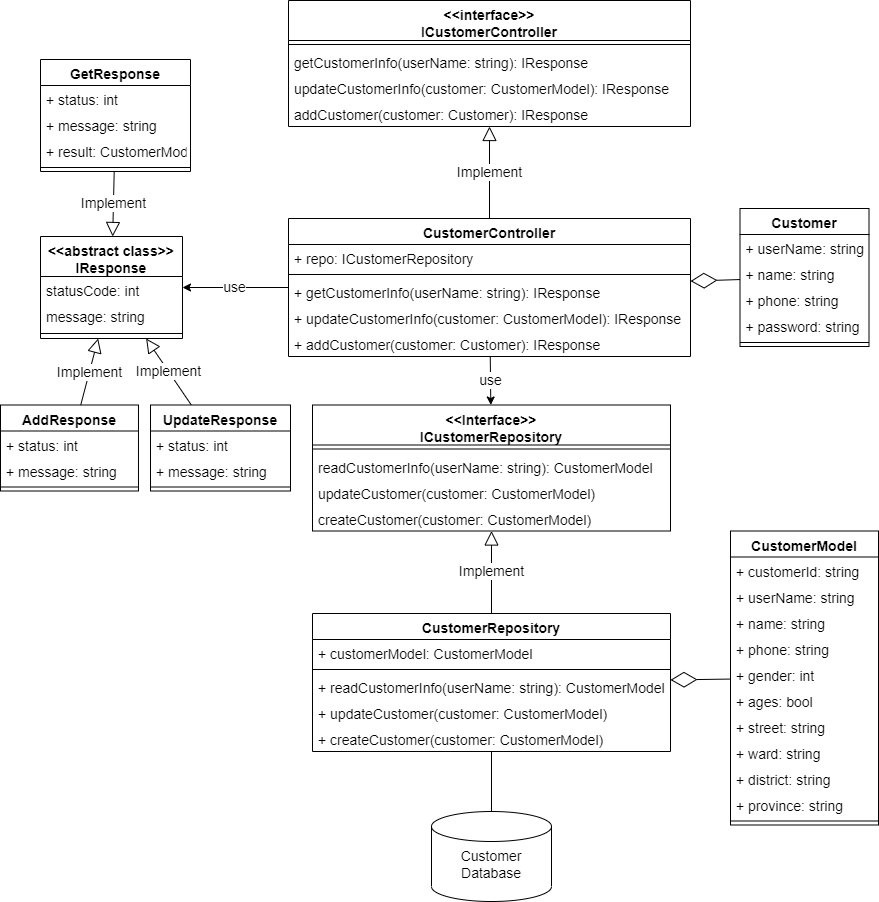

The diagram above was exported from draw.io. Its source (the exported page's mxGraphModel, read from the mxfile embedded in the PNG):
<mxGraphModel dx="5422" dy="5763" grid="1" gridSize="10" guides="1" tooltips="1" connect="1" arrows="1" fold="1" page="1" pageScale="1" pageWidth="3300" pageHeight="4681" math="0" shadow="0">
  <root>
    <mxCell id="0" />
    <mxCell id="1" parent="0" />
    <mxCell id="2" value="&lt;br style=&quot;font-size: 14px;&quot;&gt;Customer Database" style="strokeWidth=1;html=1;shape=mxgraph.flowchart.database;whiteSpace=wrap;fontSize=14;" vertex="1" parent="1">
      <mxGeometry x="-829" y="1880" width="120" height="90" as="geometry" />
    </mxCell>
    <mxCell id="3" value="use" style="edgeStyle=none;rounded=0;orthogonalLoop=1;jettySize=auto;html=1;endArrow=classic;endFill=1;fontSize=14;" edge="1" source="4" target="30" parent="1">
      <mxGeometry relative="1" as="geometry" />
    </mxCell>
    <mxCell id="4" value="CustomerController" style="swimlane;fontStyle=1;align=center;verticalAlign=top;childLayout=stackLayout;horizontal=1;startSize=26;horizontalStack=0;resizeParent=1;resizeParentMax=0;resizeLast=0;collapsible=1;marginBottom=0;fontSize=14;" vertex="1" parent="1">
      <mxGeometry x="-972" y="1287" width="402" height="138" as="geometry" />
    </mxCell>
    <mxCell id="5" value="+ repo: ICustomerRepository" style="text;strokeColor=none;fillColor=none;align=left;verticalAlign=top;spacingLeft=4;spacingRight=4;overflow=hidden;rotatable=0;points=[[0,0.5],[1,0.5]];portConstraint=eastwest;fontSize=14;" vertex="1" parent="4">
      <mxGeometry y="26" width="402" height="26" as="geometry" />
    </mxCell>
    <mxCell id="6" value="" style="line;strokeWidth=1;fillColor=none;align=left;verticalAlign=middle;spacingTop=-1;spacingLeft=3;spacingRight=3;rotatable=0;labelPosition=right;points=[];portConstraint=eastwest;strokeColor=inherit;fontSize=14;" vertex="1" parent="4">
      <mxGeometry y="52" width="402" height="8" as="geometry" />
    </mxCell>
    <mxCell id="7" value="+ getCustomerInfo(userName: string): IResponse" style="text;strokeColor=none;fillColor=none;align=left;verticalAlign=top;spacingLeft=4;spacingRight=4;overflow=hidden;rotatable=0;points=[[0,0.5],[1,0.5]];portConstraint=eastwest;fontSize=14;" vertex="1" parent="4">
      <mxGeometry y="60" width="402" height="26" as="geometry" />
    </mxCell>
    <mxCell id="8" value="+ updateCustomerInfo(customer: CustomerModel): IResponse" style="text;strokeColor=none;fillColor=none;align=left;verticalAlign=top;spacingLeft=4;spacingRight=4;overflow=hidden;rotatable=0;points=[[0,0.5],[1,0.5]];portConstraint=eastwest;fontSize=14;" vertex="1" parent="4">
      <mxGeometry y="86" width="402" height="26" as="geometry" />
    </mxCell>
    <mxCell id="9" value="+ addCustomer(customer: Customer): IResponse" style="text;strokeColor=none;fillColor=none;align=left;verticalAlign=top;spacingLeft=4;spacingRight=4;overflow=hidden;rotatable=0;points=[[0,0.5],[1,0.5]];portConstraint=eastwest;fontSize=14;" vertex="1" parent="4">
      <mxGeometry y="112" width="402" height="26" as="geometry" />
    </mxCell>
    <mxCell id="10" style="rounded=0;orthogonalLoop=1;jettySize=auto;html=1;endArrow=none;endFill=0;fontSize=14;" edge="1" source="12" target="2" parent="1">
      <mxGeometry relative="1" as="geometry" />
    </mxCell>
    <mxCell id="11" value="Implement" style="rounded=0;orthogonalLoop=1;jettySize=auto;html=1;endArrow=block;endFill=0;endSize=12;fontSize=14;" edge="1" source="12" target="30" parent="1">
      <mxGeometry relative="1" as="geometry" />
    </mxCell>
    <mxCell id="12" value="CustomerRepository" style="swimlane;fontStyle=1;align=center;verticalAlign=top;childLayout=stackLayout;horizontal=1;startSize=26;horizontalStack=0;resizeParent=1;resizeParentMax=0;resizeLast=0;collapsible=1;marginBottom=0;fontSize=14;" vertex="1" parent="1">
      <mxGeometry x="-948" y="1682" width="358" height="138" as="geometry" />
    </mxCell>
    <mxCell id="13" value="+ customerModel: CustomerModel" style="text;strokeColor=none;fillColor=none;align=left;verticalAlign=top;spacingLeft=4;spacingRight=4;overflow=hidden;rotatable=0;points=[[0,0.5],[1,0.5]];portConstraint=eastwest;fontSize=14;" vertex="1" parent="12">
      <mxGeometry y="26" width="358" height="26" as="geometry" />
    </mxCell>
    <mxCell id="14" value="" style="line;strokeWidth=1;fillColor=none;align=left;verticalAlign=middle;spacingTop=-1;spacingLeft=3;spacingRight=3;rotatable=0;labelPosition=right;points=[];portConstraint=eastwest;strokeColor=inherit;fontSize=14;" vertex="1" parent="12">
      <mxGeometry y="52" width="358" height="8" as="geometry" />
    </mxCell>
    <mxCell id="15" value="+ readCustomerInfo(userName: string): CustomerModel" style="text;strokeColor=none;fillColor=none;align=left;verticalAlign=top;spacingLeft=4;spacingRight=4;overflow=hidden;rotatable=0;points=[[0,0.5],[1,0.5]];portConstraint=eastwest;fontSize=14;" vertex="1" parent="12">
      <mxGeometry y="60" width="358" height="26" as="geometry" />
    </mxCell>
    <mxCell id="16" value="+ updateCustomer(customer: CustomerModel)" style="text;strokeColor=none;fillColor=none;align=left;verticalAlign=top;spacingLeft=4;spacingRight=4;overflow=hidden;rotatable=0;points=[[0,0.5],[1,0.5]];portConstraint=eastwest;fontSize=14;" vertex="1" parent="12">
      <mxGeometry y="86" width="358" height="26" as="geometry" />
    </mxCell>
    <mxCell id="17" value="+ createCustomer(customer: CustomerModel)" style="text;strokeColor=none;fillColor=none;align=left;verticalAlign=top;spacingLeft=4;spacingRight=4;overflow=hidden;rotatable=0;points=[[0,0.5],[1,0.5]];portConstraint=eastwest;fontSize=14;" vertex="1" parent="12">
      <mxGeometry y="112" width="358" height="26" as="geometry" />
    </mxCell>
    <mxCell id="18" value="CustomerModel" style="swimlane;fontStyle=1;align=center;verticalAlign=top;childLayout=stackLayout;horizontal=1;startSize=26;horizontalStack=0;resizeParent=1;resizeParentMax=0;resizeLast=0;collapsible=1;marginBottom=0;fontSize=14;" vertex="1" parent="1">
      <mxGeometry x="-530" y="1599.5" width="148" height="294" as="geometry" />
    </mxCell>
    <mxCell id="19" value="+ customerId: string" style="text;strokeColor=none;fillColor=none;align=left;verticalAlign=top;spacingLeft=4;spacingRight=4;overflow=hidden;rotatable=0;points=[[0,0.5],[1,0.5]];portConstraint=eastwest;fontSize=14;" vertex="1" parent="18">
      <mxGeometry y="26" width="148" height="26" as="geometry" />
    </mxCell>
    <mxCell id="20" value="+ userName: string" style="text;strokeColor=none;fillColor=none;align=left;verticalAlign=top;spacingLeft=4;spacingRight=4;overflow=hidden;rotatable=0;points=[[0,0.5],[1,0.5]];portConstraint=eastwest;fontSize=14;" vertex="1" parent="18">
      <mxGeometry y="52" width="148" height="26" as="geometry" />
    </mxCell>
    <mxCell id="21" value="+ name: string" style="text;strokeColor=none;fillColor=none;align=left;verticalAlign=top;spacingLeft=4;spacingRight=4;overflow=hidden;rotatable=0;points=[[0,0.5],[1,0.5]];portConstraint=eastwest;fontSize=14;" vertex="1" parent="18">
      <mxGeometry y="78" width="148" height="26" as="geometry" />
    </mxCell>
    <mxCell id="22" value="+ phone: string" style="text;strokeColor=none;fillColor=none;align=left;verticalAlign=top;spacingLeft=4;spacingRight=4;overflow=hidden;rotatable=0;points=[[0,0.5],[1,0.5]];portConstraint=eastwest;fontSize=14;" vertex="1" parent="18">
      <mxGeometry y="104" width="148" height="26" as="geometry" />
    </mxCell>
    <mxCell id="23" value="+ gender: int" style="text;strokeColor=none;fillColor=none;align=left;verticalAlign=top;spacingLeft=4;spacingRight=4;overflow=hidden;rotatable=0;points=[[0,0.5],[1,0.5]];portConstraint=eastwest;fontSize=14;" vertex="1" parent="18">
      <mxGeometry y="130" width="148" height="26" as="geometry" />
    </mxCell>
    <mxCell id="24" value="+ ages: bool" style="text;strokeColor=none;fillColor=none;align=left;verticalAlign=top;spacingLeft=4;spacingRight=4;overflow=hidden;rotatable=0;points=[[0,0.5],[1,0.5]];portConstraint=eastwest;fontSize=14;" vertex="1" parent="18">
      <mxGeometry y="156" width="148" height="26" as="geometry" />
    </mxCell>
    <mxCell id="25" value="+ street: string" style="text;strokeColor=none;fillColor=none;align=left;verticalAlign=top;spacingLeft=4;spacingRight=4;overflow=hidden;rotatable=0;points=[[0,0.5],[1,0.5]];portConstraint=eastwest;fontSize=14;" vertex="1" parent="18">
      <mxGeometry y="182" width="148" height="26" as="geometry" />
    </mxCell>
    <mxCell id="26" value="+ ward: string" style="text;strokeColor=none;fillColor=none;align=left;verticalAlign=top;spacingLeft=4;spacingRight=4;overflow=hidden;rotatable=0;points=[[0,0.5],[1,0.5]];portConstraint=eastwest;fontSize=14;" vertex="1" parent="18">
      <mxGeometry y="208" width="148" height="26" as="geometry" />
    </mxCell>
    <mxCell id="27" value="+ district: string" style="text;strokeColor=none;fillColor=none;align=left;verticalAlign=top;spacingLeft=4;spacingRight=4;overflow=hidden;rotatable=0;points=[[0,0.5],[1,0.5]];portConstraint=eastwest;fontSize=14;" vertex="1" parent="18">
      <mxGeometry y="234" width="148" height="26" as="geometry" />
    </mxCell>
    <mxCell id="28" value="+ province: string" style="text;strokeColor=none;fillColor=none;align=left;verticalAlign=top;spacingLeft=4;spacingRight=4;overflow=hidden;rotatable=0;points=[[0,0.5],[1,0.5]];portConstraint=eastwest;fontSize=14;" vertex="1" parent="18">
      <mxGeometry y="260" width="148" height="26" as="geometry" />
    </mxCell>
    <mxCell id="29" value="" style="line;strokeWidth=1;fillColor=none;align=left;verticalAlign=middle;spacingTop=-1;spacingLeft=3;spacingRight=3;rotatable=0;labelPosition=right;points=[];portConstraint=eastwest;strokeColor=inherit;fontSize=14;" vertex="1" parent="18">
      <mxGeometry y="286" width="148" height="8" as="geometry" />
    </mxCell>
    <mxCell id="30" value="&lt;&lt;Interface&gt;&gt;&#10;ICustomerRepository" style="swimlane;fontStyle=1;align=center;verticalAlign=top;childLayout=stackLayout;horizontal=1;startSize=40;horizontalStack=0;resizeParent=1;resizeParentMax=0;resizeLast=0;collapsible=1;marginBottom=0;fontSize=14;" vertex="1" parent="1">
      <mxGeometry x="-948" y="1473.5" width="358" height="126" as="geometry" />
    </mxCell>
    <mxCell id="31" value="" style="line;strokeWidth=1;fillColor=none;align=left;verticalAlign=middle;spacingTop=-1;spacingLeft=3;spacingRight=3;rotatable=0;labelPosition=right;points=[];portConstraint=eastwest;strokeColor=inherit;fontSize=14;" vertex="1" parent="30">
      <mxGeometry y="40" width="358" height="8" as="geometry" />
    </mxCell>
    <mxCell id="32" value="readCustomerInfo(userName: string): CustomerModel" style="text;strokeColor=none;fillColor=none;align=left;verticalAlign=top;spacingLeft=4;spacingRight=4;overflow=hidden;rotatable=0;points=[[0,0.5],[1,0.5]];portConstraint=eastwest;fontSize=14;" vertex="1" parent="30">
      <mxGeometry y="48" width="358" height="26" as="geometry" />
    </mxCell>
    <mxCell id="33" value="updateCustomer(customer: CustomerModel)" style="text;strokeColor=none;fillColor=none;align=left;verticalAlign=top;spacingLeft=4;spacingRight=4;overflow=hidden;rotatable=0;points=[[0,0.5],[1,0.5]];portConstraint=eastwest;fontSize=14;" vertex="1" parent="30">
      <mxGeometry y="74" width="358" height="26" as="geometry" />
    </mxCell>
    <mxCell id="34" value="createCustomer(customer: CustomerModel)" style="text;strokeColor=none;fillColor=none;align=left;verticalAlign=top;spacingLeft=4;spacingRight=4;overflow=hidden;rotatable=0;points=[[0,0.5],[1,0.5]];portConstraint=eastwest;fontSize=14;" vertex="1" parent="30">
      <mxGeometry y="100" width="358" height="26" as="geometry" />
    </mxCell>
    <mxCell id="35" value="&lt;&lt;interface&gt;&gt;&#10;ICustomerController" style="swimlane;fontStyle=1;align=center;verticalAlign=top;childLayout=stackLayout;horizontal=1;startSize=40;horizontalStack=0;resizeParent=1;resizeParentMax=0;resizeLast=0;collapsible=1;marginBottom=0;fontSize=14;" vertex="1" parent="1">
      <mxGeometry x="-972" y="1069" width="402" height="126" as="geometry" />
    </mxCell>
    <mxCell id="36" value="" style="line;strokeWidth=1;fillColor=none;align=left;verticalAlign=middle;spacingTop=-1;spacingLeft=3;spacingRight=3;rotatable=0;labelPosition=right;points=[];portConstraint=eastwest;strokeColor=inherit;fontSize=14;" vertex="1" parent="35">
      <mxGeometry y="40" width="402" height="8" as="geometry" />
    </mxCell>
    <mxCell id="37" value="getCustomerInfo(userName: string): IResponse" style="text;strokeColor=none;fillColor=none;align=left;verticalAlign=top;spacingLeft=4;spacingRight=4;overflow=hidden;rotatable=0;points=[[0,0.5],[1,0.5]];portConstraint=eastwest;fontSize=14;" vertex="1" parent="35">
      <mxGeometry y="48" width="402" height="26" as="geometry" />
    </mxCell>
    <mxCell id="38" value="updateCustomerInfo(customer: CustomerModel): IResponse" style="text;strokeColor=none;fillColor=none;align=left;verticalAlign=top;spacingLeft=4;spacingRight=4;overflow=hidden;rotatable=0;points=[[0,0.5],[1,0.5]];portConstraint=eastwest;fontSize=14;" vertex="1" parent="35">
      <mxGeometry y="74" width="402" height="26" as="geometry" />
    </mxCell>
    <mxCell id="39" value="addCustomer(customer: Customer): IResponse" style="text;strokeColor=none;fillColor=none;align=left;verticalAlign=top;spacingLeft=4;spacingRight=4;overflow=hidden;rotatable=0;points=[[0,0.5],[1,0.5]];portConstraint=eastwest;fontSize=14;" vertex="1" parent="35">
      <mxGeometry y="100" width="402" height="26" as="geometry" />
    </mxCell>
    <mxCell id="40" value="Implement" style="edgeStyle=none;rounded=0;orthogonalLoop=1;jettySize=auto;html=1;endArrow=block;endFill=0;endSize=12;fontSize=14;" edge="1" source="4" target="35" parent="1">
      <mxGeometry relative="1" as="geometry">
        <mxPoint x="-918.1651917404133" y="1299" as="sourcePoint" />
        <mxPoint x="-988.7256637168143" y="1195" as="targetPoint" />
      </mxGeometry>
    </mxCell>
    <mxCell id="41" value="use" style="rounded=0;orthogonalLoop=1;jettySize=auto;html=1;endArrow=classic;endFill=1;fontSize=14;" edge="1" source="4" target="46" parent="1">
      <mxGeometry relative="1" as="geometry">
        <mxPoint x="-1228" y="1385.7580645161293" as="sourcePoint" />
      </mxGeometry>
    </mxCell>
    <mxCell id="42" value="UpdateResponse" style="swimlane;fontStyle=1;align=center;verticalAlign=top;childLayout=stackLayout;horizontal=1;startSize=26;horizontalStack=0;resizeParent=1;resizeParentMax=0;resizeLast=0;collapsible=1;marginBottom=0;fontSize=14;" vertex="1" parent="1">
      <mxGeometry x="-1110" y="1473.5" width="140" height="86" as="geometry" />
    </mxCell>
    <mxCell id="43" value="+ status: int" style="text;strokeColor=none;fillColor=none;align=left;verticalAlign=top;spacingLeft=4;spacingRight=4;overflow=hidden;rotatable=0;points=[[0,0.5],[1,0.5]];portConstraint=eastwest;fontSize=14;" vertex="1" parent="42">
      <mxGeometry y="26" width="140" height="26" as="geometry" />
    </mxCell>
    <mxCell id="44" value="+ message: string" style="text;strokeColor=none;fillColor=none;align=left;verticalAlign=top;spacingLeft=4;spacingRight=4;overflow=hidden;rotatable=0;points=[[0,0.5],[1,0.5]];portConstraint=eastwest;fontSize=14;" vertex="1" parent="42">
      <mxGeometry y="52" width="140" height="26" as="geometry" />
    </mxCell>
    <mxCell id="45" value="" style="line;strokeWidth=1;fillColor=none;align=left;verticalAlign=middle;spacingTop=-1;spacingLeft=3;spacingRight=3;rotatable=0;labelPosition=right;points=[];portConstraint=eastwest;strokeColor=inherit;fontSize=14;" vertex="1" parent="42">
      <mxGeometry y="78" width="140" height="8" as="geometry" />
    </mxCell>
    <mxCell id="46" value="&lt;&lt;abstract class&gt;&gt;&#10;IResponse" style="swimlane;fontStyle=1;align=center;verticalAlign=top;childLayout=stackLayout;horizontal=1;startSize=40;horizontalStack=0;resizeParent=1;resizeLast=0;collapsible=1;marginBottom=0;rounded=0;shadow=0;strokeWidth=1;fontSize=14;" vertex="1" parent="1">
      <mxGeometry x="-1220" y="1305" width="142" height="102" as="geometry">
        <mxRectangle x="230" y="140" width="160" height="26" as="alternateBounds" />
      </mxGeometry>
    </mxCell>
    <mxCell id="47" value="statusCode: int" style="text;align=left;verticalAlign=top;spacingLeft=4;spacingRight=4;overflow=hidden;rotatable=0;points=[[0,0.5],[1,0.5]];portConstraint=eastwest;fontSize=14;" vertex="1" parent="46">
      <mxGeometry y="40" width="142" height="26" as="geometry" />
    </mxCell>
    <mxCell id="48" value="message: string" style="text;align=left;verticalAlign=top;spacingLeft=4;spacingRight=4;overflow=hidden;rotatable=0;points=[[0,0.5],[1,0.5]];portConstraint=eastwest;rounded=0;shadow=0;html=0;fontSize=14;" vertex="1" parent="46">
      <mxGeometry y="66" width="142" height="26" as="geometry" />
    </mxCell>
    <mxCell id="49" value="" style="line;html=1;strokeWidth=1;align=left;verticalAlign=middle;spacingTop=-1;spacingLeft=3;spacingRight=3;rotatable=0;labelPosition=right;points=[];portConstraint=eastwest;fontSize=14;" vertex="1" parent="46">
      <mxGeometry y="92" width="142" height="10" as="geometry" />
    </mxCell>
    <mxCell id="50" value="GetResponse" style="swimlane;fontStyle=1;align=center;verticalAlign=top;childLayout=stackLayout;horizontal=1;startSize=26;horizontalStack=0;resizeParent=1;resizeParentMax=0;resizeLast=0;collapsible=1;marginBottom=0;fontSize=14;" vertex="1" parent="1">
      <mxGeometry x="-1220" y="1128" width="150" height="112" as="geometry" />
    </mxCell>
    <mxCell id="51" value="+ status: int" style="text;strokeColor=none;fillColor=none;align=left;verticalAlign=top;spacingLeft=4;spacingRight=4;overflow=hidden;rotatable=0;points=[[0,0.5],[1,0.5]];portConstraint=eastwest;fontSize=14;" vertex="1" parent="50">
      <mxGeometry y="26" width="150" height="26" as="geometry" />
    </mxCell>
    <mxCell id="52" value="+ message: string" style="text;strokeColor=none;fillColor=none;align=left;verticalAlign=top;spacingLeft=4;spacingRight=4;overflow=hidden;rotatable=0;points=[[0,0.5],[1,0.5]];portConstraint=eastwest;fontSize=14;" vertex="1" parent="50">
      <mxGeometry y="52" width="150" height="26" as="geometry" />
    </mxCell>
    <mxCell id="53" value="+ result: CustomerModel" style="text;strokeColor=none;fillColor=none;align=left;verticalAlign=top;spacingLeft=4;spacingRight=4;overflow=hidden;rotatable=0;points=[[0,0.5],[1,0.5]];portConstraint=eastwest;fontSize=14;" vertex="1" parent="50">
      <mxGeometry y="78" width="150" height="26" as="geometry" />
    </mxCell>
    <mxCell id="54" value="" style="line;strokeWidth=1;fillColor=none;align=left;verticalAlign=middle;spacingTop=-1;spacingLeft=3;spacingRight=3;rotatable=0;labelPosition=right;points=[];portConstraint=eastwest;strokeColor=inherit;fontSize=14;" vertex="1" parent="50">
      <mxGeometry y="104" width="150" height="8" as="geometry" />
    </mxCell>
    <mxCell id="55" value="Implement" style="edgeStyle=none;rounded=0;orthogonalLoop=1;jettySize=auto;html=1;endArrow=block;endFill=0;endSize=12;fontSize=14;" edge="1" source="50" target="46" parent="1">
      <mxGeometry relative="1" as="geometry">
        <mxPoint x="-808" y="1293.5" as="sourcePoint" />
        <mxPoint x="-808" y="1173.5" as="targetPoint" />
      </mxGeometry>
    </mxCell>
    <mxCell id="56" value="Implement" style="edgeStyle=none;rounded=0;orthogonalLoop=1;jettySize=auto;html=1;endArrow=block;endFill=0;endSize=12;fontSize=14;" edge="1" source="42" target="46" parent="1">
      <mxGeometry relative="1" as="geometry">
        <mxPoint x="-988" y="905.8600000000001" as="sourcePoint" />
        <mxPoint x="-853" y="805.4200000000001" as="targetPoint" />
      </mxGeometry>
    </mxCell>
    <mxCell id="57" value="" style="endArrow=diamondThin;endFill=0;endSize=24;html=1;rounded=0;fontSize=14;" edge="1" source="18" target="12" parent="1">
      <mxGeometry width="160" relative="1" as="geometry">
        <mxPoint x="-640.5" y="1577.4990751445084" as="sourcePoint" />
        <mxPoint x="-463" y="1593.5048554913296" as="targetPoint" />
      </mxGeometry>
    </mxCell>
    <mxCell id="58" value="Customer" style="swimlane;fontStyle=1;align=center;verticalAlign=top;childLayout=stackLayout;horizontal=1;startSize=26;horizontalStack=0;resizeParent=1;resizeParentMax=0;resizeLast=0;collapsible=1;marginBottom=0;fontSize=14;" vertex="1" parent="1">
      <mxGeometry x="-520.5" y="1277" width="129" height="138" as="geometry" />
    </mxCell>
    <mxCell id="59" value="+ userName: string" style="text;strokeColor=none;fillColor=none;align=left;verticalAlign=top;spacingLeft=4;spacingRight=4;overflow=hidden;rotatable=0;points=[[0,0.5],[1,0.5]];portConstraint=eastwest;fontSize=14;" vertex="1" parent="58">
      <mxGeometry y="26" width="129" height="26" as="geometry" />
    </mxCell>
    <mxCell id="60" value="+ name: string" style="text;strokeColor=none;fillColor=none;align=left;verticalAlign=top;spacingLeft=4;spacingRight=4;overflow=hidden;rotatable=0;points=[[0,0.5],[1,0.5]];portConstraint=eastwest;fontSize=14;" vertex="1" parent="58">
      <mxGeometry y="52" width="129" height="26" as="geometry" />
    </mxCell>
    <mxCell id="61" value="+ phone: string" style="text;strokeColor=none;fillColor=none;align=left;verticalAlign=top;spacingLeft=4;spacingRight=4;overflow=hidden;rotatable=0;points=[[0,0.5],[1,0.5]];portConstraint=eastwest;fontSize=14;" vertex="1" parent="58">
      <mxGeometry y="78" width="129" height="26" as="geometry" />
    </mxCell>
    <mxCell id="62" value="+ password: string" style="text;strokeColor=none;fillColor=none;align=left;verticalAlign=top;spacingLeft=4;spacingRight=4;overflow=hidden;rotatable=0;points=[[0,0.5],[1,0.5]];portConstraint=eastwest;fontSize=14;" vertex="1" parent="58">
      <mxGeometry y="104" width="129" height="26" as="geometry" />
    </mxCell>
    <mxCell id="63" value="" style="line;strokeWidth=1;fillColor=none;align=left;verticalAlign=middle;spacingTop=-1;spacingLeft=3;spacingRight=3;rotatable=0;labelPosition=right;points=[];portConstraint=eastwest;strokeColor=inherit;fontSize=14;" vertex="1" parent="58">
      <mxGeometry y="130" width="129" height="8" as="geometry" />
    </mxCell>
    <mxCell id="64" value="" style="endArrow=diamondThin;endFill=0;endSize=24;html=1;rounded=0;fontSize=14;" edge="1" source="58" target="4" parent="1">
      <mxGeometry width="160" relative="1" as="geometry">
        <mxPoint x="-560" y="1288.569999999999" as="sourcePoint" />
        <mxPoint x="-620" y="1288.569999999999" as="targetPoint" />
      </mxGeometry>
    </mxCell>
    <mxCell id="65" value="AddResponse" style="swimlane;fontStyle=1;align=center;verticalAlign=top;childLayout=stackLayout;horizontal=1;startSize=26;horizontalStack=0;resizeParent=1;resizeParentMax=0;resizeLast=0;collapsible=1;marginBottom=0;fontSize=14;" vertex="1" parent="1">
      <mxGeometry x="-1260" y="1473.5" width="137.98" height="86" as="geometry" />
    </mxCell>
    <mxCell id="66" value="+ status: int" style="text;strokeColor=none;fillColor=none;align=left;verticalAlign=top;spacingLeft=4;spacingRight=4;overflow=hidden;rotatable=0;points=[[0,0.5],[1,0.5]];portConstraint=eastwest;fontSize=14;" vertex="1" parent="65">
      <mxGeometry y="26" width="137.98" height="26" as="geometry" />
    </mxCell>
    <mxCell id="67" value="+ message: string" style="text;strokeColor=none;fillColor=none;align=left;verticalAlign=top;spacingLeft=4;spacingRight=4;overflow=hidden;rotatable=0;points=[[0,0.5],[1,0.5]];portConstraint=eastwest;fontSize=14;" vertex="1" parent="65">
      <mxGeometry y="52" width="137.98" height="26" as="geometry" />
    </mxCell>
    <mxCell id="68" value="" style="line;strokeWidth=1;fillColor=none;align=left;verticalAlign=middle;spacingTop=-1;spacingLeft=3;spacingRight=3;rotatable=0;labelPosition=right;points=[];portConstraint=eastwest;strokeColor=inherit;fontSize=14;" vertex="1" parent="65">
      <mxGeometry y="78" width="137.98" height="8" as="geometry" />
    </mxCell>
    <mxCell id="69" value="Implement" style="edgeStyle=none;rounded=0;orthogonalLoop=1;jettySize=auto;html=1;endArrow=block;endFill=0;endSize=12;fontSize=14;" edge="1" source="65" target="46" parent="1">
      <mxGeometry relative="1" as="geometry">
        <mxPoint x="-1132.52" y="905.8600000000001" as="sourcePoint" />
        <mxPoint x="-1250.0030508474574" y="1390.5" as="targetPoint" />
      </mxGeometry>
    </mxCell>
  </root>
</mxGraphModel>